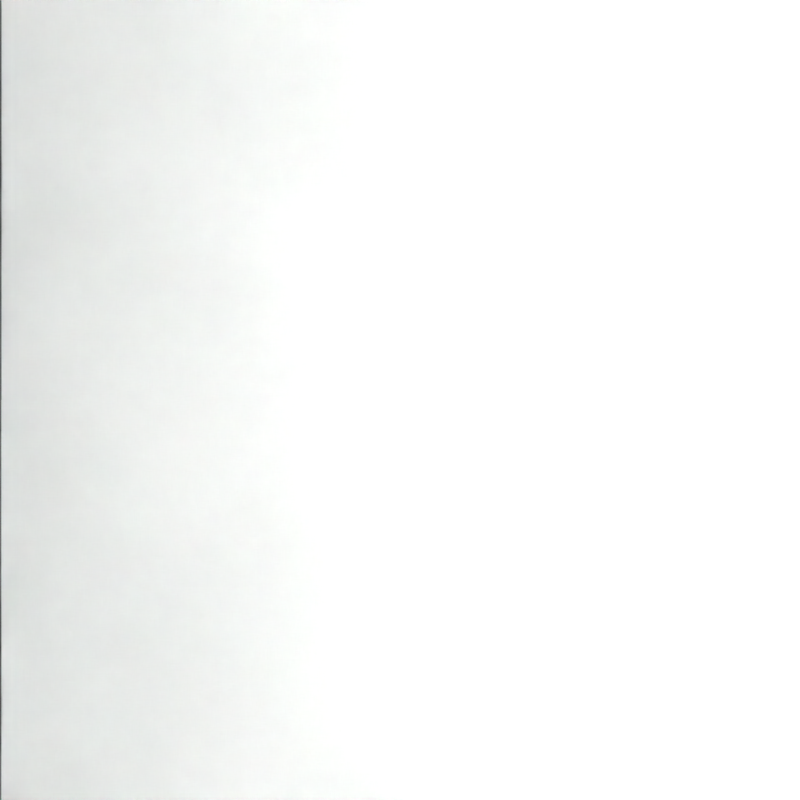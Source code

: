 # Source: TestCase14.blend  (saved by Blender 2.78.0; exported with 4.5.12 LTS)
import bpy
from mathutils import Matrix  # noqa: F401  (used for matrix-valued properties, if any)

bpy.ops.wm.read_factory_settings(use_empty=True)
scene = bpy.context.scene
scene.name = 'Scene'

# ---- collections
col_collection_1 = bpy.data.collections.new('Collection 1'); scene.collection.children.link(col_collection_1)

# ---- materials (node trees are filled in below, after node groups)
mat_basic = bpy.data.materials.new('basic')
mat_basic.alpha_threshold = 0.0
mat_basic.use_transparent_shadow = False
mat_basic.diffuse_color = (0.3, 0.3, 0.3, 1.0)
mat_basic.specular_color = (0.7, 0.7, 0.7)
mat_basic.roughness = 0.5
mat_basic.specular_intensity = 0.0
mat_basic.line_color = (0.0, 0.0, 0.0, 1.0)

# ---- material node trees

# ---- world
world_world = bpy.data.worlds.new('World'); scene.world = world_world
world_world.color = (0.05088, 0.05088, 0.05088)
world_world.use_sun_shadow = False
world_world.sun_shadow_jitter_overblur = 0.0
world_world.cycles.sampling_method = 'NONE'
world_world.cycles.sample_map_resolution = 256

# ---- cameras
cam_camera = bpy.data.cameras.new('Camera')
cam_camera.sensor_fit = 'HORIZONTAL'
cam_camera.clip_end = 100.0
cam_camera.lens = 31.88
cam_camera.sensor_width = 32.0
cam_camera.sensor_height = 18.0
cam_camera.ortho_scale = 7.314
cam_camera.lens_unit = 'FOV'
cam_camera.dof.focus_distance = 0.0
cam_camera.dof.aperture_fstop = 128.0

# ---- lights
light_area_003 = bpy.data.lights.new('Area.003', 'AREA')
light_area_003.transmission_factor = 0.0
light_area_003.energy = 5.702e+05
light_area_003.shadow_buffer_clip_start = 0.5
light_area_003.shadow_soft_size = 0.5
light_area_003.shadow_maximum_resolution = 0.006
light_area_003.use_absolute_resolution = True
light_area_003.shape = 'RECTANGLE'
light_area_003.size = 0.5
light_area_003.size_y = 2.0
light_area_003.cycles.use_multiple_importance_sampling = False

# ---- meshes
me_plane_005 = bpy.data.meshes.new('Plane.005')
me_plane_005.from_pydata([(1.0, -1.0, 0.0), (-1.0, -1.0, 0.0), (1.0, 1.0, 0.0), (-1.0, 1.0, 0.0)], [], [(1, 0, 2, 3)])
me_plane_005.materials.append(mat_basic)
me_plane_005.use_remesh_preserve_volume = False
me_plane_005.use_remesh_preserve_attributes = False
me_plane_005.use_mirror_vertex_groups = False
me_plane_005.update()
me_plane = bpy.data.meshes.new('Plane')
me_plane.from_pydata([(1.0, -1.0, 0.0), (-1.0, -1.0, 0.0), (1.0, 1.0, 0.0), (-1.0, 1.0, 0.0)], [], [(1, 0, 2, 3)])
me_plane.materials.append(mat_basic)
me_plane.use_remesh_preserve_volume = False
me_plane.use_remesh_preserve_attributes = False
me_plane.use_mirror_vertex_groups = False
me_plane.update()
me_plane_001 = bpy.data.meshes.new('Plane.001')
me_plane_001.from_pydata([(1.0, -1.0, 0.0), (-1.0, -1.0, 0.0), (1.0, 1.0, 0.0), (-1.0, 1.0, 0.0)], [], [(1, 0, 2, 3)])
me_plane_001.materials.append(mat_basic)
me_plane_001.use_remesh_preserve_volume = False
me_plane_001.use_remesh_preserve_attributes = False
me_plane_001.use_mirror_vertex_groups = False
me_plane_001.update()
me_plane_002 = bpy.data.meshes.new('Plane.002')
me_plane_002.from_pydata([(1.0, -1.0, 0.0), (-1.0, -1.0, 0.0), (1.0, 1.0, 0.0), (-1.0, 1.0, 0.0)], [], [(1, 0, 2, 3)])
me_plane_002.materials.append(mat_basic)
me_plane_002.use_remesh_preserve_volume = False
me_plane_002.use_remesh_preserve_attributes = False
me_plane_002.use_mirror_vertex_groups = False
me_plane_002.update()
me_plane_003 = bpy.data.meshes.new('Plane.003')
me_plane_003.from_pydata([(1.0, -1.0, 0.0), (-1.0, -1.0, 0.0), (1.0, 1.0, 0.0), (-1.0, 1.0, 0.0), (1.0, -1.0, -0.1027), (-1.0, -1.0, -0.1027), (1.0, 1.0, -0.1027), (-1.0, 1.0, -0.1027), (-1.0, 1.0, 0.0), (-1.0, 1.0, 0.0), (1.0, 1.0, 0.0), (1.0, 1.0, 0.0), (-1.0, -1.0, 0.0), (-1.0, -1.0, 0.0), (1.0, -1.0, 0.0), (1.0, -1.0, 0.0), (1.0, -1.0, -0.1027), (1.0, -1.0, -0.1027), (-1.0, -1.0, -0.1027), (-1.0, -1.0, -0.1027), (1.0, 1.0, -0.1027), (1.0, 1.0, -0.1027), (-1.0, 1.0, -0.1027), (-1.0, 1.0, -0.1027)], [], [(13, 15, 11, 9), (18, 22, 20, 16), (14, 17, 21, 10), (2, 6, 23, 8), (3, 7, 19, 12), (1, 5, 4, 0)])
me_plane_003.materials.append(mat_basic)
me_plane_003.use_remesh_preserve_volume = False
me_plane_003.use_remesh_preserve_attributes = False
me_plane_003.use_mirror_vertex_groups = False
me_plane_003.update()
me_plane_004 = bpy.data.meshes.new('Plane.004')
me_plane_004.from_pydata([(1.0, -1.0, 0.0), (-1.0, -1.0, 0.0), (1.0, 1.0, 0.0), (-1.0, 1.0, 0.0)], [], [(1, 0, 2, 3)])
me_plane_004.materials.append(mat_basic)
me_plane_004.use_remesh_preserve_volume = False
me_plane_004.use_remesh_preserve_attributes = False
me_plane_004.use_mirror_vertex_groups = False
me_plane_004.update()

# ---- objects
ob_plane_005 = bpy.data.objects.new('Plane.005', me_plane_005)
ob_plane = bpy.data.objects.new('Plane', me_plane)
ob_camera = bpy.data.objects.new('Camera', cam_camera)
ob_plane_001 = bpy.data.objects.new('Plane.001', me_plane_001)
ob_plane_002 = bpy.data.objects.new('Plane.002', me_plane_002)
ob_plane_003 = bpy.data.objects.new('Plane.003', me_plane_003)
ob_plane_004 = bpy.data.objects.new('Plane.004', me_plane_004)
ob_area_003 = bpy.data.objects.new('Area.003', light_area_003)

# ---- transforms, parenting, visibility, modifiers, constraints
ob_plane_005.location = (2.0, -0.5, 2.0)
ob_plane_005.rotation_euler = (2.687e-07, 6.357e-08, 2.883e-14)
ob_plane_005.scale = (1.0, 0.5, 1.0)
ob_plane_005.lineart.crease_threshold = 0.0
ob_plane.location = (1.0, 0.5, 0.0)
ob_plane.scale = (1.0, 0.5, 1.0)
ob_plane.lineart.crease_threshold = 0.0
ob_camera.location = (0.5, 0.0, 1.0)
ob_camera.lock_location = (False, True, False)
ob_camera.lock_rotations_4d = False
ob_camera.empty_display_type = 'ARROWS'
ob_camera.color = (0.0, 0.0, 0.0, 0.0)
ob_camera.display_type = 'WIRE'
ob_camera.lineart.crease_threshold = 0.0
ob_plane_001.location = (4.0, 0.0, 0.0)
ob_plane_001.lineart.crease_threshold = 0.0
ob_plane_002.location = (2.0, 0.5, 2.0)
ob_plane_002.rotation_euler = (-0.0, -3.142, -0.0)
ob_plane_002.scale = (1.0, 0.5, 1.0)
ob_plane_002.lineart.crease_threshold = 0.0
ob_plane_003.location = (2.0, 0.0, 0.0)
ob_plane_003.rotation_euler = (0.0, -1.571, 0.0)
ob_plane_003.lineart.crease_threshold = 0.0
ob_plane_004.location = (1.0, -0.5, 0.0)
ob_plane_004.rotation_euler = (-0.0, 3.142, -0.0)
ob_plane_004.scale = (1.0, 0.5, 1.0)
ob_plane_004.lineart.crease_threshold = 0.0
ob_area_003.location = (6.581, -2.095e-08, 1.959)
ob_area_003.rotation_euler = (2.502e-09, 0.8854, -1.863e-08)
ob_area_003.lineart.crease_threshold = 0.0

# ---- collection membership
col_collection_1.objects.link(ob_plane_005)
col_collection_1.objects.link(ob_plane)
col_collection_1.objects.link(ob_camera)
col_collection_1.objects.link(ob_plane_001)
col_collection_1.objects.link(ob_plane_002)
col_collection_1.objects.link(ob_plane_003)
col_collection_1.objects.link(ob_plane_004)
col_collection_1.objects.link(ob_area_003)

# ---- scene / render settings (as saved in the file)
scene.camera = ob_camera
scene.frame_start = 1; scene.frame_end = 250; scene.frame_set(1)
scene.render.engine = 'BLENDER_EEVEE_NEXT'
scene.render.image_settings.compression = 90
scene.render.resolution_x = 512
scene.render.resolution_y = 512
scene.render.resolution_percentage = 50
scene.render.dither_intensity = 0.0
scene.cycles.use_denoising = False
scene.cycles.samples = 10
scene.cycles.sampling_pattern = 'TABULATED_SOBOL'
scene.cycles.light_sampling_threshold = 0.0
scene.cycles.use_adaptive_sampling = False
scene.cycles.use_light_tree = False
scene.cycles.blur_glossy = 0.0
scene.cycles.volume_bounces = 1
scene.cycles.pixel_filter_type = 'GAUSSIAN'
scene.cycles.sample_clamp_indirect = 0.0
scene.view_settings.view_transform = 'Standard'
bpy.context.view_layer.update()
